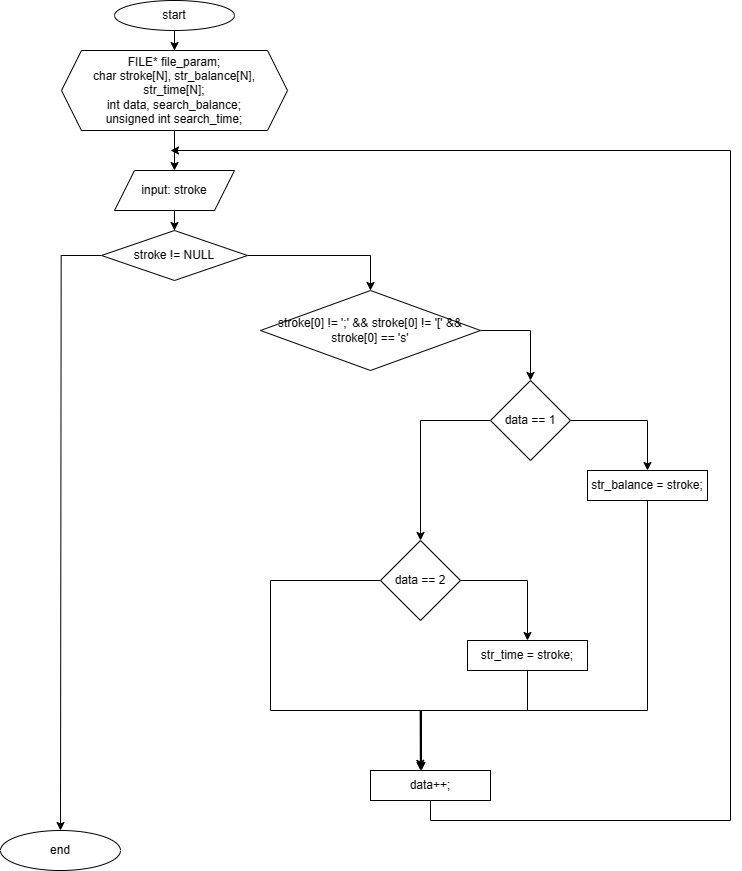

The diagram above was exported from draw.io. Its source (the exported page's mxGraphModel, read from the mxfile embedded in the PNG):
<mxGraphModel dx="2443" dy="1843" grid="1" gridSize="10" guides="1" tooltips="1" connect="1" arrows="1" fold="1" page="1" pageScale="1" pageWidth="827" pageHeight="1169" math="0" shadow="0">
  <root>
    <mxCell id="WIyWlLk6GJQsqaUBKTNV-0" />
    <mxCell id="WIyWlLk6GJQsqaUBKTNV-1" parent="WIyWlLk6GJQsqaUBKTNV-0" />
    <mxCell id="KScm3MMMc85FlkBEhmH8-2" value="" style="edgeStyle=orthogonalEdgeStyle;rounded=0;orthogonalLoop=1;jettySize=auto;html=1;" edge="1" parent="WIyWlLk6GJQsqaUBKTNV-1" source="KScm3MMMc85FlkBEhmH8-0" target="KScm3MMMc85FlkBEhmH8-1">
      <mxGeometry relative="1" as="geometry" />
    </mxCell>
    <mxCell id="KScm3MMMc85FlkBEhmH8-0" value="start" style="ellipse;whiteSpace=wrap;html=1;" vertex="1" parent="WIyWlLk6GJQsqaUBKTNV-1">
      <mxGeometry x="163" y="120" width="120" height="30" as="geometry" />
    </mxCell>
    <mxCell id="KScm3MMMc85FlkBEhmH8-6" value="" style="edgeStyle=orthogonalEdgeStyle;rounded=0;orthogonalLoop=1;jettySize=auto;html=1;" edge="1" parent="WIyWlLk6GJQsqaUBKTNV-1" source="KScm3MMMc85FlkBEhmH8-1" target="KScm3MMMc85FlkBEhmH8-5">
      <mxGeometry relative="1" as="geometry" />
    </mxCell>
    <mxCell id="KScm3MMMc85FlkBEhmH8-1" value="FILE* file_param;&lt;br&gt;char stroke[N], str_balance[N], str_time[N];&lt;br&gt;int data, search_balance;&lt;br&gt;unsigned int search_time;" style="shape=hexagon;perimeter=hexagonPerimeter2;whiteSpace=wrap;html=1;fixedSize=1;" vertex="1" parent="WIyWlLk6GJQsqaUBKTNV-1">
      <mxGeometry x="110" y="170" width="226" height="80" as="geometry" />
    </mxCell>
    <mxCell id="KScm3MMMc85FlkBEhmH8-8" value="" style="edgeStyle=orthogonalEdgeStyle;rounded=0;orthogonalLoop=1;jettySize=auto;html=1;" edge="1" parent="WIyWlLk6GJQsqaUBKTNV-1" source="KScm3MMMc85FlkBEhmH8-5" target="KScm3MMMc85FlkBEhmH8-7">
      <mxGeometry relative="1" as="geometry" />
    </mxCell>
    <mxCell id="KScm3MMMc85FlkBEhmH8-5" value="input: stroke" style="shape=parallelogram;perimeter=parallelogramPerimeter;whiteSpace=wrap;html=1;fixedSize=1;" vertex="1" parent="WIyWlLk6GJQsqaUBKTNV-1">
      <mxGeometry x="163" y="290" width="120" height="40" as="geometry" />
    </mxCell>
    <mxCell id="KScm3MMMc85FlkBEhmH8-12" value="" style="edgeStyle=orthogonalEdgeStyle;rounded=0;orthogonalLoop=1;jettySize=auto;html=1;" edge="1" parent="WIyWlLk6GJQsqaUBKTNV-1" source="KScm3MMMc85FlkBEhmH8-7" target="KScm3MMMc85FlkBEhmH8-11">
      <mxGeometry relative="1" as="geometry" />
    </mxCell>
    <mxCell id="KScm3MMMc85FlkBEhmH8-29" style="edgeStyle=orthogonalEdgeStyle;rounded=0;orthogonalLoop=1;jettySize=auto;html=1;" edge="1" parent="WIyWlLk6GJQsqaUBKTNV-1" source="KScm3MMMc85FlkBEhmH8-7">
      <mxGeometry relative="1" as="geometry">
        <mxPoint x="109" y="950" as="targetPoint" />
      </mxGeometry>
    </mxCell>
    <mxCell id="KScm3MMMc85FlkBEhmH8-7" value="stroke != NULL" style="rhombus;whiteSpace=wrap;html=1;" vertex="1" parent="WIyWlLk6GJQsqaUBKTNV-1">
      <mxGeometry x="150" y="350" width="146" height="50" as="geometry" />
    </mxCell>
    <mxCell id="KScm3MMMc85FlkBEhmH8-14" value="" style="edgeStyle=orthogonalEdgeStyle;rounded=0;orthogonalLoop=1;jettySize=auto;html=1;" edge="1" parent="WIyWlLk6GJQsqaUBKTNV-1" source="KScm3MMMc85FlkBEhmH8-11" target="KScm3MMMc85FlkBEhmH8-13">
      <mxGeometry relative="1" as="geometry" />
    </mxCell>
    <mxCell id="KScm3MMMc85FlkBEhmH8-11" value="stroke[0] != ';' &amp;amp;&amp;amp; stroke[0] != '[' &amp;amp;&amp;amp; stroke[0] == 's'" style="rhombus;whiteSpace=wrap;html=1;" vertex="1" parent="WIyWlLk6GJQsqaUBKTNV-1">
      <mxGeometry x="309" y="410" width="220" height="80" as="geometry" />
    </mxCell>
    <mxCell id="KScm3MMMc85FlkBEhmH8-16" value="" style="edgeStyle=orthogonalEdgeStyle;rounded=0;orthogonalLoop=1;jettySize=auto;html=1;" edge="1" parent="WIyWlLk6GJQsqaUBKTNV-1" source="KScm3MMMc85FlkBEhmH8-13" target="KScm3MMMc85FlkBEhmH8-15">
      <mxGeometry relative="1" as="geometry" />
    </mxCell>
    <mxCell id="KScm3MMMc85FlkBEhmH8-19" value="" style="edgeStyle=orthogonalEdgeStyle;rounded=0;orthogonalLoop=1;jettySize=auto;html=1;" edge="1" parent="WIyWlLk6GJQsqaUBKTNV-1" source="KScm3MMMc85FlkBEhmH8-13" target="KScm3MMMc85FlkBEhmH8-18">
      <mxGeometry relative="1" as="geometry" />
    </mxCell>
    <mxCell id="KScm3MMMc85FlkBEhmH8-13" value="data == 1" style="rhombus;whiteSpace=wrap;html=1;" vertex="1" parent="WIyWlLk6GJQsqaUBKTNV-1">
      <mxGeometry x="539" y="500" width="80" height="80" as="geometry" />
    </mxCell>
    <mxCell id="KScm3MMMc85FlkBEhmH8-25" style="edgeStyle=orthogonalEdgeStyle;rounded=0;orthogonalLoop=1;jettySize=auto;html=1;exitX=0.5;exitY=1;exitDx=0;exitDy=0;" edge="1" parent="WIyWlLk6GJQsqaUBKTNV-1" source="KScm3MMMc85FlkBEhmH8-15">
      <mxGeometry relative="1" as="geometry">
        <mxPoint x="469" y="890" as="targetPoint" />
        <Array as="points">
          <mxPoint x="696" y="830" />
          <mxPoint x="470" y="830" />
        </Array>
      </mxGeometry>
    </mxCell>
    <mxCell id="KScm3MMMc85FlkBEhmH8-15" value="str_balance = stroke;" style="whiteSpace=wrap;html=1;" vertex="1" parent="WIyWlLk6GJQsqaUBKTNV-1">
      <mxGeometry x="636" y="590" width="120" height="30" as="geometry" />
    </mxCell>
    <mxCell id="KScm3MMMc85FlkBEhmH8-22" value="" style="edgeStyle=orthogonalEdgeStyle;rounded=0;orthogonalLoop=1;jettySize=auto;html=1;" edge="1" parent="WIyWlLk6GJQsqaUBKTNV-1" source="KScm3MMMc85FlkBEhmH8-18" target="KScm3MMMc85FlkBEhmH8-21">
      <mxGeometry relative="1" as="geometry" />
    </mxCell>
    <mxCell id="KScm3MMMc85FlkBEhmH8-24" value="" style="edgeStyle=orthogonalEdgeStyle;rounded=0;orthogonalLoop=1;jettySize=auto;html=1;" edge="1" parent="WIyWlLk6GJQsqaUBKTNV-1" source="KScm3MMMc85FlkBEhmH8-18" target="KScm3MMMc85FlkBEhmH8-23">
      <mxGeometry relative="1" as="geometry">
        <Array as="points">
          <mxPoint x="319" y="700" />
          <mxPoint x="319" y="830" />
          <mxPoint x="469" y="830" />
        </Array>
      </mxGeometry>
    </mxCell>
    <mxCell id="KScm3MMMc85FlkBEhmH8-18" value="data == 2" style="rhombus;whiteSpace=wrap;html=1;" vertex="1" parent="WIyWlLk6GJQsqaUBKTNV-1">
      <mxGeometry x="429" y="660" width="80" height="80" as="geometry" />
    </mxCell>
    <mxCell id="KScm3MMMc85FlkBEhmH8-26" style="edgeStyle=orthogonalEdgeStyle;rounded=0;orthogonalLoop=1;jettySize=auto;html=1;exitX=0.5;exitY=1;exitDx=0;exitDy=0;entryX=0.415;entryY=-0.073;entryDx=0;entryDy=0;entryPerimeter=0;" edge="1" parent="WIyWlLk6GJQsqaUBKTNV-1" source="KScm3MMMc85FlkBEhmH8-21" target="KScm3MMMc85FlkBEhmH8-23">
      <mxGeometry relative="1" as="geometry">
        <mxPoint x="469" y="870" as="targetPoint" />
        <Array as="points">
          <mxPoint x="576" y="830" />
          <mxPoint x="469" y="830" />
        </Array>
      </mxGeometry>
    </mxCell>
    <mxCell id="KScm3MMMc85FlkBEhmH8-21" value="str_time = stroke;" style="whiteSpace=wrap;html=1;" vertex="1" parent="WIyWlLk6GJQsqaUBKTNV-1">
      <mxGeometry x="516" y="760" width="120" height="30" as="geometry" />
    </mxCell>
    <mxCell id="KScm3MMMc85FlkBEhmH8-27" style="edgeStyle=orthogonalEdgeStyle;rounded=0;orthogonalLoop=1;jettySize=auto;html=1;exitX=0.5;exitY=1;exitDx=0;exitDy=0;" edge="1" parent="WIyWlLk6GJQsqaUBKTNV-1" source="KScm3MMMc85FlkBEhmH8-23">
      <mxGeometry relative="1" as="geometry">
        <mxPoint x="219" y="270" as="targetPoint" />
        <Array as="points">
          <mxPoint x="479" y="940" />
          <mxPoint x="779" y="940" />
          <mxPoint x="779" y="270" />
        </Array>
      </mxGeometry>
    </mxCell>
    <mxCell id="KScm3MMMc85FlkBEhmH8-23" value="data++;" style="whiteSpace=wrap;html=1;" vertex="1" parent="WIyWlLk6GJQsqaUBKTNV-1">
      <mxGeometry x="419" y="890" width="120" height="30" as="geometry" />
    </mxCell>
    <mxCell id="KScm3MMMc85FlkBEhmH8-30" value="end" style="ellipse;whiteSpace=wrap;html=1;" vertex="1" parent="WIyWlLk6GJQsqaUBKTNV-1">
      <mxGeometry x="49" y="950" width="120" height="40" as="geometry" />
    </mxCell>
  </root>
</mxGraphModel>